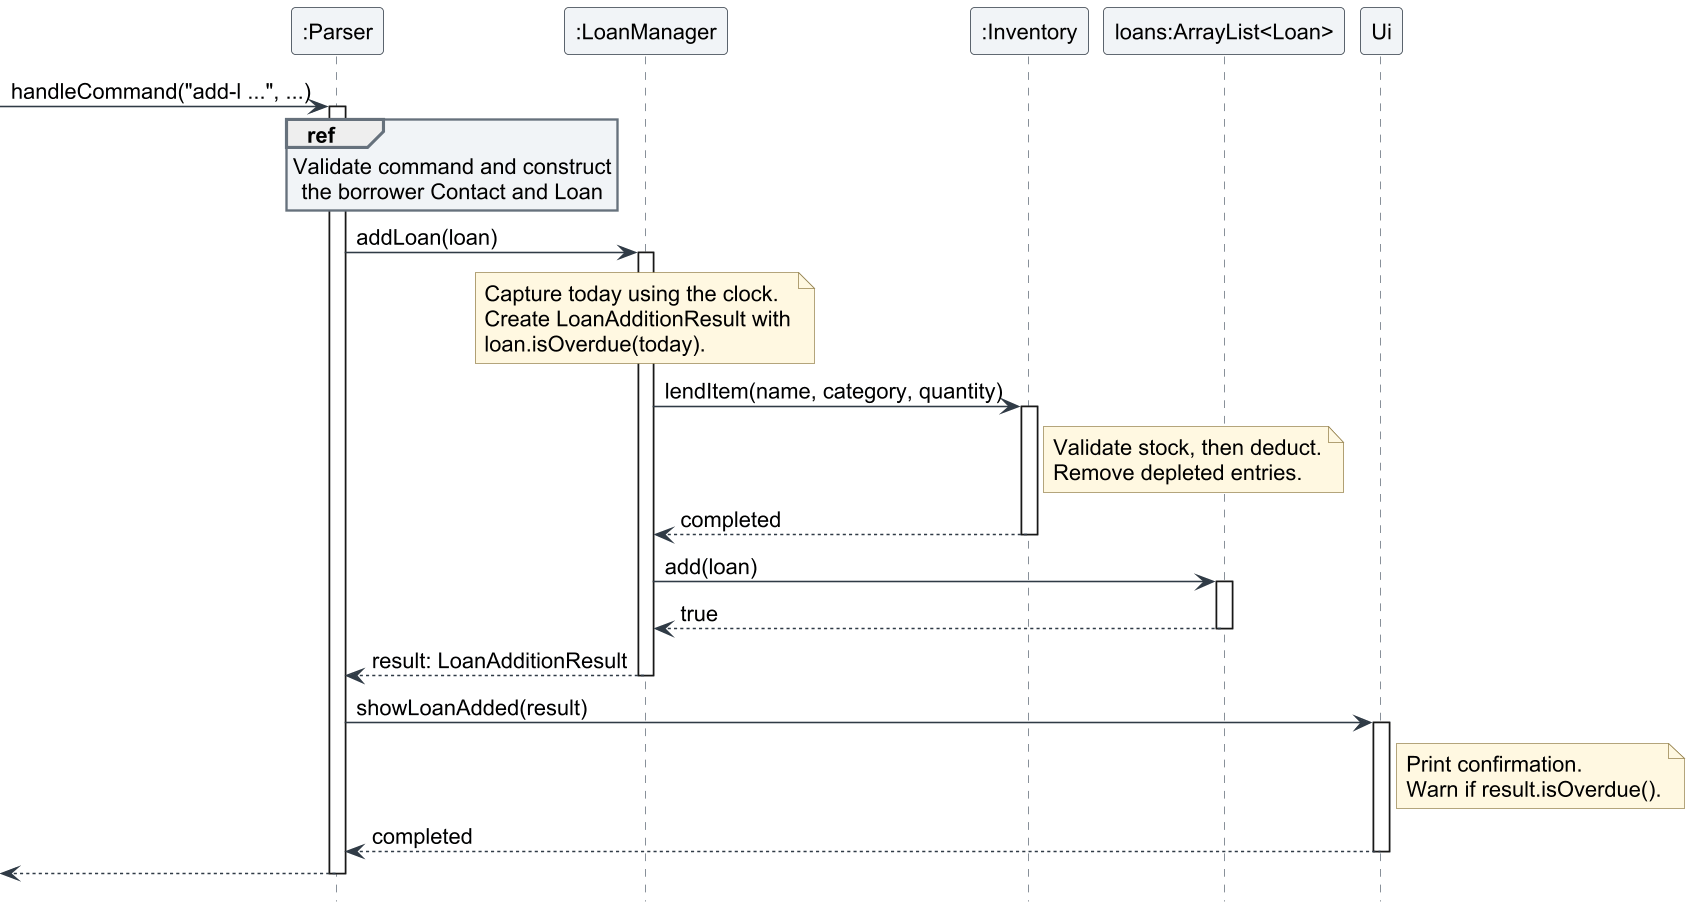

The diagram above was rendered by PlantUML. Its source (embedded in the PNG):
@startuml
!include loan-style.puml
hide footbox
skinparam maxMessageSize 240

participant ":Parser" as Parser
participant ":LoanManager" as Manager
participant ":Inventory" as Inventory
participant "loans:ArrayList<Loan>" as Loans
participant "Ui" as Ui

[-> Parser : handleCommand("add-l ...", ...)
activate Parser
ref over Parser
    Validate command and construct
    the borrower Contact and Loan
end ref
Parser -> Manager : addLoan(loan)
activate Manager
note over Manager
    Capture today using the clock.
    Create LoanAdditionResult with
    loan.isOverdue(today).
end note
Manager -> Inventory : lendItem(name, category, quantity)
activate Inventory
note right of Inventory
    Validate stock, then deduct.
    Remove depleted entries.
end note
Inventory --> Manager : completed
deactivate Inventory
Manager -> Loans : add(loan)
activate Loans
Loans --> Manager : true
deactivate Loans
Manager --> Parser : result: LoanAdditionResult
deactivate Manager
Parser -> Ui : showLoanAdded(result)
activate Ui
note right of Ui
    Print confirmation.
    Warn if result.isOverdue().
end note
Ui --> Parser : completed
deactivate Ui
[<-- Parser
deactivate Parser
@enduml